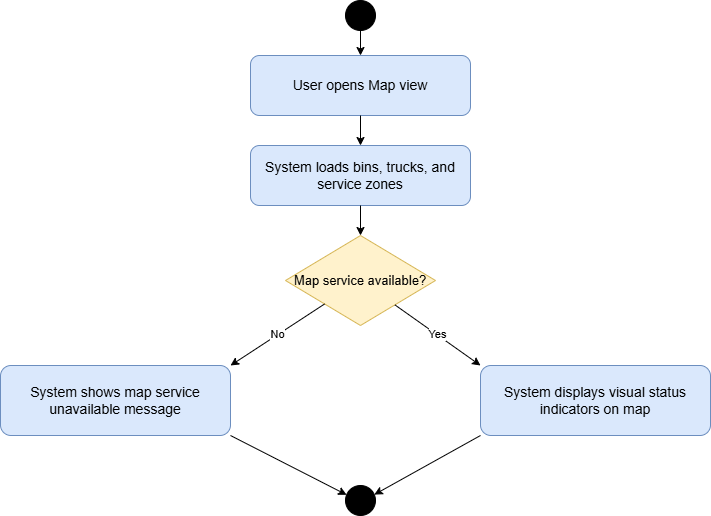

The diagram above was exported from draw.io. Its source (the exported page's mxGraphModel, read from the mxfile embedded in the PNG):
<mxGraphModel dx="1022" dy="564" grid="1" gridSize="10" guides="1" tooltips="1" connect="1" arrows="1" fold="1" page="1" pageScale="1" pageWidth="827" pageHeight="1169" math="0" shadow="0">
  <root>
    <mxCell id="0" />
    <mxCell id="1" parent="0" />
    <mxCell id="8fyKnyna0abDYhQwmDEY-1" parent="1" style="ellipse;html=1;aspect=fixed;fillColor=#000000;strokeColor=#000000;" value="" vertex="1">
      <mxGeometry height="30" width="30" x="385" y="40" as="geometry" />
    </mxCell>
    <mxCell id="8fyKnyna0abDYhQwmDEY-2" parent="1" style="rounded=1;whiteSpace=wrap;html=1;fillColor=#dae8fc;strokeColor=#6c8ebf;fontSize=14;" value="User opens Map view" vertex="1">
      <mxGeometry height="60" width="220" x="290" y="95" as="geometry" />
    </mxCell>
    <mxCell id="8fyKnyna0abDYhQwmDEY-3" edge="1" parent="1" source="8fyKnyna0abDYhQwmDEY-1" style="endArrow=classic;html=1;rounded=0;strokeColor=#000000;" target="8fyKnyna0abDYhQwmDEY-2" value="">
      <mxGeometry relative="1" as="geometry" />
    </mxCell>
    <mxCell id="8fyKnyna0abDYhQwmDEY-4" parent="1" style="rounded=1;whiteSpace=wrap;html=1;fillColor=#dae8fc;strokeColor=#6c8ebf;fontSize=14;" value="System loads bins, trucks, and service zones" vertex="1">
      <mxGeometry height="60" width="220" x="290" y="185" as="geometry" />
    </mxCell>
    <mxCell id="8fyKnyna0abDYhQwmDEY-5" edge="1" parent="1" source="8fyKnyna0abDYhQwmDEY-2" style="endArrow=classic;html=1;rounded=0;strokeColor=#000000;" target="8fyKnyna0abDYhQwmDEY-4" value="">
      <mxGeometry relative="1" as="geometry" />
    </mxCell>
    <mxCell id="8fyKnyna0abDYhQwmDEY-6" parent="1" style="rhombus;whiteSpace=wrap;html=1;fillColor=#fff2cc;strokeColor=#d6b656;fontSize=13;" value="Map service available?" vertex="1">
      <mxGeometry height="90" width="150" x="325" y="275" as="geometry" />
    </mxCell>
    <mxCell id="8fyKnyna0abDYhQwmDEY-7" edge="1" parent="1" source="8fyKnyna0abDYhQwmDEY-4" style="endArrow=classic;html=1;rounded=0;strokeColor=#000000;" target="8fyKnyna0abDYhQwmDEY-6" value="">
      <mxGeometry relative="1" as="geometry" />
    </mxCell>
    <mxCell id="8fyKnyna0abDYhQwmDEY-8" parent="1" style="rounded=1;whiteSpace=wrap;html=1;fillColor=#dae8fc;strokeColor=#6c8ebf;fontSize=14;" value="System shows map service unavailable message" vertex="1">
      <mxGeometry height="70" width="230" x="40" y="405" as="geometry" />
    </mxCell>
    <mxCell id="8fyKnyna0abDYhQwmDEY-9" parent="1" style="rounded=1;whiteSpace=wrap;html=1;fillColor=#dae8fc;strokeColor=#6c8ebf;fontSize=14;" value="System displays visual status indicators on map" vertex="1">
      <mxGeometry height="70" width="230" x="520" y="405" as="geometry" />
    </mxCell>
    <mxCell id="8fyKnyna0abDYhQwmDEY-10" edge="1" parent="1" source="8fyKnyna0abDYhQwmDEY-6" style="endArrow=classic;html=1;rounded=0;strokeColor=#000000;orthogonal=1;" target="8fyKnyna0abDYhQwmDEY-8" value="No">
      <mxGeometry relative="1" as="geometry" />
    </mxCell>
    <mxCell id="8fyKnyna0abDYhQwmDEY-11" edge="1" parent="1" source="8fyKnyna0abDYhQwmDEY-6" style="endArrow=classic;html=1;rounded=0;strokeColor=#000000;orthogonal=1;" target="8fyKnyna0abDYhQwmDEY-9" value="Yes">
      <mxGeometry relative="1" as="geometry" />
    </mxCell>
    <mxCell id="8fyKnyna0abDYhQwmDEY-12" parent="1" style="ellipse;html=1;aspect=fixed;fillColor=#000000;strokeColor=#000000;" value="" vertex="1">
      <mxGeometry height="30" width="30" x="385" y="525" as="geometry" />
    </mxCell>
    <mxCell id="8fyKnyna0abDYhQwmDEY-13" edge="1" parent="1" source="8fyKnyna0abDYhQwmDEY-8" style="endArrow=classic;html=1;rounded=0;strokeColor=#000000;orthogonal=1;" target="8fyKnyna0abDYhQwmDEY-12" value="">
      <mxGeometry relative="1" as="geometry" />
    </mxCell>
    <mxCell id="8fyKnyna0abDYhQwmDEY-14" edge="1" parent="1" source="8fyKnyna0abDYhQwmDEY-9" style="endArrow=classic;html=1;rounded=0;strokeColor=#000000;orthogonal=1;" target="8fyKnyna0abDYhQwmDEY-12" value="">
      <mxGeometry relative="1" as="geometry" />
    </mxCell>
  </root>
</mxGraphModel>